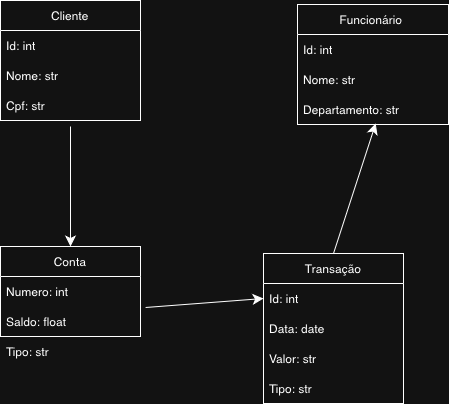

The diagram above was exported from draw.io. Its source (the exported page's mxGraphModel, read from the mxfile embedded in the PNG):
<mxGraphModel dx="354" dy="947" grid="0" gridSize="10" guides="1" tooltips="1" connect="1" arrows="1" fold="1" page="0" pageScale="1" pageWidth="827" pageHeight="1169" math="0" shadow="0">
  <root>
    <mxCell id="0" />
    <mxCell id="1" parent="0" />
    <mxCell id="TaGhKATGy7EkMLSkAAYj-1" value="Cliente" style="swimlane;fontStyle=0;childLayout=stackLayout;horizontal=1;startSize=30;horizontalStack=0;resizeParent=1;resizeParentMax=0;resizeLast=0;collapsible=1;marginBottom=0;whiteSpace=wrap;html=1;" vertex="1" parent="1">
      <mxGeometry x="56" y="-63" width="140" height="120" as="geometry" />
    </mxCell>
    <mxCell id="TaGhKATGy7EkMLSkAAYj-2" value="Id: int" style="text;strokeColor=none;fillColor=none;align=left;verticalAlign=middle;spacingLeft=4;spacingRight=4;overflow=hidden;points=[[0,0.5],[1,0.5]];portConstraint=eastwest;rotatable=0;whiteSpace=wrap;html=1;" vertex="1" parent="TaGhKATGy7EkMLSkAAYj-1">
      <mxGeometry y="30" width="140" height="30" as="geometry" />
    </mxCell>
    <mxCell id="TaGhKATGy7EkMLSkAAYj-3" value="Nome: str" style="text;strokeColor=none;fillColor=none;align=left;verticalAlign=middle;spacingLeft=4;spacingRight=4;overflow=hidden;points=[[0,0.5],[1,0.5]];portConstraint=eastwest;rotatable=0;whiteSpace=wrap;html=1;" vertex="1" parent="TaGhKATGy7EkMLSkAAYj-1">
      <mxGeometry y="60" width="140" height="30" as="geometry" />
    </mxCell>
    <mxCell id="TaGhKATGy7EkMLSkAAYj-4" value="Cpf: str" style="text;strokeColor=none;fillColor=none;align=left;verticalAlign=middle;spacingLeft=4;spacingRight=4;overflow=hidden;points=[[0,0.5],[1,0.5]];portConstraint=eastwest;rotatable=0;whiteSpace=wrap;html=1;" vertex="1" parent="TaGhKATGy7EkMLSkAAYj-1">
      <mxGeometry y="90" width="140" height="30" as="geometry" />
    </mxCell>
    <mxCell id="TaGhKATGy7EkMLSkAAYj-5" value="Transação" style="swimlane;fontStyle=0;childLayout=stackLayout;horizontal=1;startSize=30;horizontalStack=0;resizeParent=1;resizeParentMax=0;resizeLast=0;collapsible=1;marginBottom=0;whiteSpace=wrap;html=1;" vertex="1" parent="1">
      <mxGeometry x="319" y="190" width="140" height="150" as="geometry" />
    </mxCell>
    <mxCell id="TaGhKATGy7EkMLSkAAYj-6" value="Id: int" style="text;strokeColor=none;fillColor=none;align=left;verticalAlign=middle;spacingLeft=4;spacingRight=4;overflow=hidden;points=[[0,0.5],[1,0.5]];portConstraint=eastwest;rotatable=0;whiteSpace=wrap;html=1;" vertex="1" parent="TaGhKATGy7EkMLSkAAYj-5">
      <mxGeometry y="30" width="140" height="30" as="geometry" />
    </mxCell>
    <mxCell id="TaGhKATGy7EkMLSkAAYj-7" value="Data: date" style="text;strokeColor=none;fillColor=none;align=left;verticalAlign=middle;spacingLeft=4;spacingRight=4;overflow=hidden;points=[[0,0.5],[1,0.5]];portConstraint=eastwest;rotatable=0;whiteSpace=wrap;html=1;" vertex="1" parent="TaGhKATGy7EkMLSkAAYj-5">
      <mxGeometry y="60" width="140" height="30" as="geometry" />
    </mxCell>
    <mxCell id="TaGhKATGy7EkMLSkAAYj-8" value="Valor: str" style="text;strokeColor=none;fillColor=none;align=left;verticalAlign=middle;spacingLeft=4;spacingRight=4;overflow=hidden;points=[[0,0.5],[1,0.5]];portConstraint=eastwest;rotatable=0;whiteSpace=wrap;html=1;" vertex="1" parent="TaGhKATGy7EkMLSkAAYj-5">
      <mxGeometry y="90" width="140" height="30" as="geometry" />
    </mxCell>
    <mxCell id="TaGhKATGy7EkMLSkAAYj-31" value="Tipo: str" style="text;strokeColor=none;fillColor=none;align=left;verticalAlign=middle;spacingLeft=4;spacingRight=4;overflow=hidden;points=[[0,0.5],[1,0.5]];portConstraint=eastwest;rotatable=0;whiteSpace=wrap;html=1;" vertex="1" parent="TaGhKATGy7EkMLSkAAYj-5">
      <mxGeometry y="120" width="140" height="30" as="geometry" />
    </mxCell>
    <mxCell id="TaGhKATGy7EkMLSkAAYj-13" value="Conta" style="swimlane;fontStyle=0;childLayout=stackLayout;horizontal=1;startSize=30;horizontalStack=0;resizeParent=1;resizeParentMax=0;resizeLast=0;collapsible=1;marginBottom=0;whiteSpace=wrap;html=1;" vertex="1" parent="1">
      <mxGeometry x="56" y="183" width="140" height="90" as="geometry" />
    </mxCell>
    <mxCell id="TaGhKATGy7EkMLSkAAYj-14" value="Numero: int" style="text;strokeColor=none;fillColor=none;align=left;verticalAlign=middle;spacingLeft=4;spacingRight=4;overflow=hidden;points=[[0,0.5],[1,0.5]];portConstraint=eastwest;rotatable=0;whiteSpace=wrap;html=1;" vertex="1" parent="TaGhKATGy7EkMLSkAAYj-13">
      <mxGeometry y="30" width="140" height="30" as="geometry" />
    </mxCell>
    <mxCell id="TaGhKATGy7EkMLSkAAYj-15" value="Saldo: float" style="text;strokeColor=none;fillColor=none;align=left;verticalAlign=middle;spacingLeft=4;spacingRight=4;overflow=hidden;points=[[0,0.5],[1,0.5]];portConstraint=eastwest;rotatable=0;whiteSpace=wrap;html=1;" vertex="1" parent="TaGhKATGy7EkMLSkAAYj-13">
      <mxGeometry y="60" width="140" height="30" as="geometry" />
    </mxCell>
    <mxCell id="TaGhKATGy7EkMLSkAAYj-17" value="Funcionário&amp;nbsp;" style="swimlane;fontStyle=0;childLayout=stackLayout;horizontal=1;startSize=30;horizontalStack=0;resizeParent=1;resizeParentMax=0;resizeLast=0;collapsible=1;marginBottom=0;whiteSpace=wrap;html=1;" vertex="1" parent="1">
      <mxGeometry x="353" y="-59" width="151" height="120" as="geometry" />
    </mxCell>
    <mxCell id="TaGhKATGy7EkMLSkAAYj-18" value="Id: int" style="text;strokeColor=none;fillColor=none;align=left;verticalAlign=middle;spacingLeft=4;spacingRight=4;overflow=hidden;points=[[0,0.5],[1,0.5]];portConstraint=eastwest;rotatable=0;whiteSpace=wrap;html=1;" vertex="1" parent="TaGhKATGy7EkMLSkAAYj-17">
      <mxGeometry y="30" width="151" height="30" as="geometry" />
    </mxCell>
    <mxCell id="TaGhKATGy7EkMLSkAAYj-19" value="Nome: str" style="text;strokeColor=none;fillColor=none;align=left;verticalAlign=middle;spacingLeft=4;spacingRight=4;overflow=hidden;points=[[0,0.5],[1,0.5]];portConstraint=eastwest;rotatable=0;whiteSpace=wrap;html=1;" vertex="1" parent="TaGhKATGy7EkMLSkAAYj-17">
      <mxGeometry y="60" width="151" height="30" as="geometry" />
    </mxCell>
    <mxCell id="TaGhKATGy7EkMLSkAAYj-20" value="Departamento: str" style="text;strokeColor=none;fillColor=none;align=left;verticalAlign=middle;spacingLeft=4;spacingRight=4;overflow=hidden;points=[[0,0.5],[1,0.5]];portConstraint=eastwest;rotatable=0;whiteSpace=wrap;html=1;" vertex="1" parent="TaGhKATGy7EkMLSkAAYj-17">
      <mxGeometry y="90" width="151" height="30" as="geometry" />
    </mxCell>
    <mxCell id="TaGhKATGy7EkMLSkAAYj-22" value="" style="endArrow=classic;html=1;rounded=0;fontSize=12;startSize=8;endSize=8;curved=1;entryX=0.5;entryY=0;entryDx=0;entryDy=0;" edge="1" parent="1" target="TaGhKATGy7EkMLSkAAYj-13">
      <mxGeometry width="50" height="50" relative="1" as="geometry">
        <mxPoint x="126" y="63" as="sourcePoint" />
        <mxPoint x="87" y="141" as="targetPoint" />
        <Array as="points">
          <mxPoint x="126" y="115" />
        </Array>
      </mxGeometry>
    </mxCell>
    <mxCell id="TaGhKATGy7EkMLSkAAYj-23" value="" style="endArrow=classic;html=1;rounded=0;fontSize=12;startSize=8;endSize=8;curved=1;entryX=0.518;entryY=0.967;entryDx=0;entryDy=0;entryPerimeter=0;exitX=0.5;exitY=0;exitDx=0;exitDy=0;" edge="1" parent="1" source="TaGhKATGy7EkMLSkAAYj-5" target="TaGhKATGy7EkMLSkAAYj-20">
      <mxGeometry width="50" height="50" relative="1" as="geometry">
        <mxPoint x="372" y="146" as="sourcePoint" />
        <mxPoint x="422" y="96" as="targetPoint" />
      </mxGeometry>
    </mxCell>
    <mxCell id="TaGhKATGy7EkMLSkAAYj-24" value="" style="endArrow=classic;html=1;rounded=0;fontSize=12;startSize=8;endSize=8;curved=1;entryX=0;entryY=0.5;entryDx=0;entryDy=0;" edge="1" parent="1" target="TaGhKATGy7EkMLSkAAYj-6">
      <mxGeometry width="50" height="50" relative="1" as="geometry">
        <mxPoint x="201" y="244" as="sourcePoint" />
        <mxPoint x="293" y="234" as="targetPoint" />
      </mxGeometry>
    </mxCell>
    <mxCell id="TaGhKATGy7EkMLSkAAYj-16" value="Tipo: str" style="text;strokeColor=none;fillColor=none;align=left;verticalAlign=middle;spacingLeft=4;spacingRight=4;overflow=hidden;points=[[0,0.5],[1,0.5]];portConstraint=eastwest;rotatable=0;whiteSpace=wrap;html=1;" vertex="1" parent="1">
      <mxGeometry x="56" y="273" width="140" height="30" as="geometry" />
    </mxCell>
  </root>
</mxGraphModel>